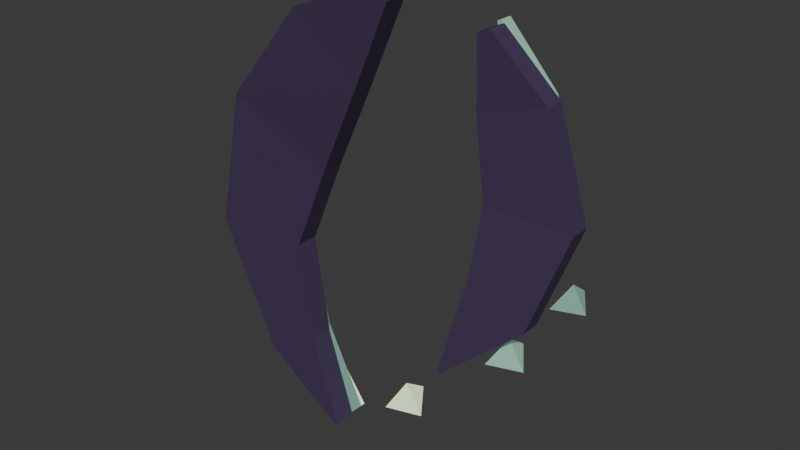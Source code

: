 # Source: undead_small_spirit_claws_v3_axis_failed_20260913.blend  (saved by Blender 5.2.44; exported with 4.5.12 LTS)
import bpy
from mathutils import Matrix  # noqa: F401  (used for matrix-valued properties, if any)

bpy.ops.wm.read_factory_settings(use_empty=True)
scene = bpy.context.scene
scene.name = 'Scene'

# ---- collections
col_collection = bpy.data.collections.new('Collection'); scene.collection.children.link(col_collection)

# ---- materials (node trees are filled in below, after node groups)
mat_m_darkvioletshell = bpy.data.materials.new('M_DarkVioletShell')
mat_m_darkvioletshell.diffuse_color = (0.055, 0.035, 0.09, 1.0)
mat_m_mosssoulbodya = bpy.data.materials.new('M_MossSoulBodyA')
mat_m_mosssoulbodya.diffuse_color = (0.205, 0.405, 0.345, 1.0)
mat_m_bonelimecore = bpy.data.materials.new('M_BoneLimeCore')
mat_m_bonelimecore.diffuse_color = (0.765, 0.98, 0.57, 1.0)
mat_m_mosssoulbodyb = bpy.data.materials.new('M_MossSoulBodyB')
mat_m_mosssoulbodyb.diffuse_color = (0.31, 0.57, 0.44, 1.0)
mat_m_soulshard = bpy.data.materials.new('M_SoulShard')
mat_m_soulshard.diffuse_color = (0.365, 0.685, 0.515, 1.0)

# ---- material node trees
mat_m_darkvioletshell.use_nodes = True; mat_m_darkvioletshell.node_tree.nodes.clear()
_N = mat_m_darkvioletshell.node_tree.nodes; _L = mat_m_darkvioletshell.node_tree.links
n0 = _N.new('ShaderNodeBsdfPrincipled'); n0.name = 'Principled BSDF'; n0.location = (-200, 100)
n0.inputs[0].default_value = (0.055, 0.035, 0.09, 1.0)
n0.inputs[2].default_value = 0.64
n0.inputs[10].default_value = 0.005
n0.inputs[27].default_value = (0.055, 0.035, 0.09, 1.0)
n1 = _N.new('ShaderNodeOutputMaterial'); n1.name = 'Material Output'; n1.location = (200, 100)
_L.new(n0.outputs[0], n1.inputs[0])
n1.is_active_output = True
mat_m_mosssoulbodya.use_nodes = True; mat_m_mosssoulbodya.node_tree.nodes.clear()
_N = mat_m_mosssoulbodya.node_tree.nodes; _L = mat_m_mosssoulbodya.node_tree.links
n0 = _N.new('ShaderNodeBsdfPrincipled'); n0.name = 'Principled BSDF'; n0.location = (-200, 100)
n0.inputs[0].default_value = (0.205, 0.405, 0.345, 1.0)
n0.inputs[2].default_value = 0.64
n0.inputs[10].default_value = 0.005
n0.inputs[27].default_value = (0.205, 0.405, 0.345, 1.0)
n0.inputs[28].default_value = 0.05
n1 = _N.new('ShaderNodeOutputMaterial'); n1.name = 'Material Output'; n1.location = (200, 100)
_L.new(n0.outputs[0], n1.inputs[0])
n1.is_active_output = True
mat_m_bonelimecore.use_nodes = True; mat_m_bonelimecore.node_tree.nodes.clear()
_N = mat_m_bonelimecore.node_tree.nodes; _L = mat_m_bonelimecore.node_tree.links
n0 = _N.new('ShaderNodeBsdfPrincipled'); n0.name = 'Principled BSDF'; n0.location = (-200, 100)
n0.inputs[0].default_value = (0.765, 0.98, 0.57, 1.0)
n0.inputs[2].default_value = 0.64
n0.inputs[10].default_value = 0.005
n0.inputs[27].default_value = (0.765, 0.98, 0.57, 1.0)
n0.inputs[28].default_value = 0.55
n1 = _N.new('ShaderNodeOutputMaterial'); n1.name = 'Material Output'; n1.location = (200, 100)
_L.new(n0.outputs[0], n1.inputs[0])
n1.is_active_output = True
mat_m_mosssoulbodyb.use_nodes = True; mat_m_mosssoulbodyb.node_tree.nodes.clear()
_N = mat_m_mosssoulbodyb.node_tree.nodes; _L = mat_m_mosssoulbodyb.node_tree.links
n0 = _N.new('ShaderNodeBsdfPrincipled'); n0.name = 'Principled BSDF'; n0.location = (-200, 100)
n0.inputs[0].default_value = (0.31, 0.57, 0.44, 1.0)
n0.inputs[2].default_value = 0.64
n0.inputs[10].default_value = 0.005
n0.inputs[27].default_value = (0.31, 0.57, 0.44, 1.0)
n0.inputs[28].default_value = 0.08
n1 = _N.new('ShaderNodeOutputMaterial'); n1.name = 'Material Output'; n1.location = (200, 100)
_L.new(n0.outputs[0], n1.inputs[0])
n1.is_active_output = True
mat_m_soulshard.use_nodes = True; mat_m_soulshard.node_tree.nodes.clear()
_N = mat_m_soulshard.node_tree.nodes; _L = mat_m_soulshard.node_tree.links
n0 = _N.new('ShaderNodeBsdfPrincipled'); n0.name = 'Principled BSDF'; n0.location = (-200, 100)
n0.inputs[0].default_value = (0.365, 0.685, 0.515, 1.0)
n0.inputs[2].default_value = 0.64
n0.inputs[10].default_value = 0.005
n0.inputs[27].default_value = (0.365, 0.685, 0.515, 1.0)
n0.inputs[28].default_value = 0.16
n1 = _N.new('ShaderNodeOutputMaterial'); n1.name = 'Material Output'; n1.location = (200, 100)
_L.new(n0.outputs[0], n1.inputs[0])
n1.is_active_output = True

# ---- world
world_world = bpy.data.worlds.new('World'); scene.world = world_world
world_world.use_nodes = True; world_world.node_tree.nodes.clear()
_N = world_world.node_tree.nodes; _L = world_world.node_tree.links
n0 = _N.new('ShaderNodeOutputWorld'); n0.name = 'World Output'; n0.location = (200, 100)
n1 = _N.new('ShaderNodeBackground'); n1.name = 'Background'; n1.location = (-200, 100)
n1.inputs[0].default_value = (0.05088, 0.05088, 0.05088, 1.0)
_L.new(n1.outputs[0], n0.inputs[0])
n0.is_active_output = True
world_world.color = (0.05088, 0.05088, 0.05088)
world_world.sun_shadow_jitter_overblur = 0.0

# ---- meshes
me_clawa_dark_mesh = bpy.data.meshes.new('ClawA_Dark_Mesh')
me_clawa_dark_mesh.from_pydata([(-0.06848, 0.026, 0.00683), (-0.1604, 0.036, -0.1885), (-0.2627, 0.046, -0.3983), (-0.3402, 0.041, -0.593), (-0.2953, 0.026, -0.8121), (-0.217, 0.016, -1.007), (-0.09152, 0.026, 0.03317), (-0.3196, 0.036, -0.05149), (-0.5173, 0.046, -0.2817), (-0.5798, 0.041, -0.607), (-0.4247, 0.026, -0.8879), (-0.223, 0.016, -1.013), (-0.06848, -0.026, 0.00683), (-0.1604, -0.016, -0.1885), (-0.2627, -0.006, -0.3983), (-0.3402, -0.011, -0.593), (-0.2953, -0.026, -0.8121), (-0.217, -0.036, -1.007), (-0.09152, -0.026, 0.03317), (-0.3196, -0.016, -0.05149), (-0.5173, -0.006, -0.2817), (-0.5798, -0.011, -0.607), (-0.4247, -0.026, -0.8879), (-0.223, -0.036, -1.013)], [], [(0, 1, 7, 6), (12, 18, 19, 13), (0, 12, 13, 1), (6, 7, 19, 18), (1, 2, 8, 7), (13, 19, 20, 14), (1, 13, 14, 2), (7, 8, 20, 19), (2, 3, 9, 8), (14, 20, 21, 15), (2, 14, 15, 3), (8, 9, 21, 20), (3, 4, 10, 9), (15, 21, 22, 16), (3, 15, 16, 4), (9, 10, 22, 21), (4, 5, 11, 10), (16, 22, 23, 17), (4, 16, 17, 5), (10, 11, 23, 22), (0, 6, 18, 12), (5, 17, 23, 11)])
me_clawa_dark_mesh.materials.append(mat_m_darkvioletshell)
me_clawa_dark_mesh.update()
me_clawa_body_mesh = bpy.data.meshes.new('ClawA_Body_Mesh')
me_clawa_body_mesh.from_pydata([(-0.07671, 0.059, 0.02024), (-0.1851, 0.069, -0.1633), (-0.3059, 0.079, -0.3745), (-0.3851, 0.074, -0.5916), (-0.322, 0.059, -0.8238), (-0.2189, 0.049, -1.005), (-0.08329, 0.059, 0.02776), (-0.2949, 0.069, -0.06869), (-0.4741, 0.079, -0.2975), (-0.5349, 0.074, -0.6004), (-0.398, 0.059, -0.8682), (-0.2211, 0.049, -1.007), (-0.07671, 0.025, 0.02024), (-0.1851, 0.035, -0.1633), (-0.3059, 0.045, -0.3745), (-0.3851, 0.04, -0.5916), (-0.322, 0.025, -0.8238), (-0.2189, 0.015, -1.005), (-0.08329, 0.025, 0.02776), (-0.2949, 0.035, -0.06869), (-0.4741, 0.045, -0.2975), (-0.5349, 0.04, -0.6004), (-0.398, 0.025, -0.8682), (-0.2211, 0.015, -1.007)], [], [(0, 1, 7, 6), (12, 18, 19, 13), (0, 12, 13, 1), (6, 7, 19, 18), (1, 2, 8, 7), (13, 19, 20, 14), (1, 13, 14, 2), (7, 8, 20, 19), (2, 3, 9, 8), (14, 20, 21, 15), (2, 14, 15, 3), (8, 9, 21, 20), (3, 4, 10, 9), (15, 21, 22, 16), (3, 15, 16, 4), (9, 10, 22, 21), (4, 5, 11, 10), (16, 22, 23, 17), (4, 16, 17, 5), (10, 11, 23, 22), (0, 6, 18, 12), (5, 17, 23, 11)])
me_clawa_body_mesh.materials.append(mat_m_mosssoulbodya)
me_clawa_body_mesh.update()
me_clawa_core_mesh = bpy.data.meshes.new('ClawA_Core_Mesh')
me_clawa_core_mesh.from_pydata([(-0.2457, 0.097, -0.1376), (-0.3835, 0.107, -0.3614), (-0.455, 0.102, -0.6109), (-0.3654, 0.087, -0.8569), (-0.234, 0.077, -1.022), (-0.2623, 0.097, -0.1264), (-0.4245, 0.107, -0.3426), (-0.493, 0.102, -0.6131), (-0.3826, 0.087, -0.8671), (-0.234, 0.077, -1.022), (-0.2457, 0.079, -0.1376), (-0.3835, 0.089, -0.3614), (-0.455, 0.084, -0.6109), (-0.3654, 0.069, -0.8569), (-0.234, 0.059, -1.022), (-0.2623, 0.079, -0.1264), (-0.4245, 0.089, -0.3426), (-0.493, 0.084, -0.6131), (-0.3826, 0.069, -0.8671), (-0.234, 0.059, -1.022)], [], [(0, 1, 6, 5), (10, 15, 16, 11), (0, 10, 11, 1), (5, 6, 16, 15), (1, 2, 7, 6), (11, 16, 17, 12), (1, 11, 12, 2), (6, 7, 17, 16), (2, 3, 8, 7), (12, 17, 18, 13), (2, 12, 13, 3), (7, 8, 18, 17), (3, 4, 9, 8), (13, 18, 19, 14), (3, 13, 14, 4), (8, 9, 19, 18), (0, 5, 15, 10), (4, 14, 19, 9)])
me_clawa_core_mesh.materials.append(mat_m_bonelimecore)
me_clawa_core_mesh.update()
me_clawb_dark_mesh = bpy.data.meshes.new('ClawB_Dark_Mesh')
me_clawb_dark_mesh.from_pydata([(0.1338, 0.057, -0.01409), (0.2561, 0.067, -0.1354), (0.33, 0.062, -0.36), (0.2488, 0.042, -0.59), (0.06254, 0.022, -0.7516), (0.1062, 0.057, -0.02591), (0.1039, 0.067, -0.1846), (0.13, 0.062, -0.36), (0.1112, 0.042, -0.53), (0.05746, 0.022, -0.7484), (0.1338, 0.013, -0.01409), (0.2561, 0.023, -0.1354), (0.33, 0.018, -0.36), (0.2488, -0.002, -0.59), (0.06254, -0.022, -0.7516), (0.1062, 0.013, -0.02591), (0.1039, 0.023, -0.1846), (0.13, 0.018, -0.36), (0.1112, -0.002, -0.53), (0.05746, -0.022, -0.7484)], [], [(0, 1, 6, 5), (10, 15, 16, 11), (0, 10, 11, 1), (5, 6, 16, 15), (1, 2, 7, 6), (11, 16, 17, 12), (1, 11, 12, 2), (6, 7, 17, 16), (2, 3, 8, 7), (12, 17, 18, 13), (2, 12, 13, 3), (7, 8, 18, 17), (3, 4, 9, 8), (13, 18, 19, 14), (3, 13, 14, 4), (8, 9, 19, 18), (0, 5, 15, 10), (4, 14, 19, 9)])
me_clawb_dark_mesh.materials.append(mat_m_darkvioletshell)
me_clawb_dark_mesh.update()
me_clawb_body_mesh = bpy.data.meshes.new('ClawB_Body_Mesh')
me_clawb_body_mesh.from_pydata([(0.1237, 0.09, -0.01042), (0.2276, 0.1, -0.1366), (0.295, 0.095, -0.352), (0.2231, 0.075, -0.5708), (0.06085, 0.055, -0.7425), (0.1163, 0.09, -0.01358), (0.1324, 0.1, -0.1674), (0.165, 0.095, -0.352), (0.1369, 0.075, -0.5332), (0.05915, 0.055, -0.7415), (0.1237, 0.06, -0.01042), (0.2276, 0.07, -0.1366), (0.295, 0.065, -0.352), (0.2231, 0.045, -0.5708), (0.06085, 0.025, -0.7425), (0.1163, 0.06, -0.01358), (0.1324, 0.07, -0.1674), (0.165, 0.065, -0.352), (0.1369, 0.045, -0.5332), (0.05915, 0.025, -0.7415)], [], [(0, 1, 6, 5), (10, 15, 16, 11), (0, 10, 11, 1), (5, 6, 16, 15), (1, 2, 7, 6), (11, 16, 17, 12), (1, 11, 12, 2), (6, 7, 17, 16), (2, 3, 8, 7), (12, 17, 18, 13), (2, 12, 13, 3), (7, 8, 18, 17), (3, 4, 9, 8), (13, 18, 19, 14), (3, 13, 14, 4), (8, 9, 19, 18), (0, 5, 15, 10), (4, 14, 19, 9)])
me_clawb_body_mesh.materials.append(mat_m_mosssoulbodyb)
me_clawb_body_mesh.update()
me_clawb_core_mesh = bpy.data.meshes.new('ClawB_Core_Mesh')
me_clawb_core_mesh.from_pydata([(0.1968, 0.1255, -0.1663), (0.255, 0.1205, -0.368), (0.1983, 0.1005, -0.5716), (0.07, 0.0805, -0.758), (0.1832, 0.1255, -0.1697), (0.225, 0.1205, -0.368), (0.1817, 0.1005, -0.5644), (0.07, 0.0805, -0.758), (0.1968, 0.1105, -0.1663), (0.255, 0.1055, -0.368), (0.1983, 0.0855, -0.5716), (0.07, 0.0655, -0.758), (0.1832, 0.1105, -0.1697), (0.225, 0.1055, -0.368), (0.1817, 0.0855, -0.5644), (0.07, 0.0655, -0.758)], [], [(0, 1, 5, 4), (8, 12, 13, 9), (0, 8, 9, 1), (4, 5, 13, 12), (1, 2, 6, 5), (9, 13, 14, 10), (1, 9, 10, 2), (5, 6, 14, 13), (2, 3, 7, 6), (10, 14, 15, 11), (2, 10, 11, 3), (6, 7, 15, 14), (0, 4, 12, 8), (3, 11, 15, 7)])
me_clawb_core_mesh.materials.append(mat_m_bonelimecore)
me_clawb_core_mesh.update()
me_sharda_mesh = bpy.data.meshes.new('ShardA_Mesh')
me_sharda_mesh.from_pydata([(-0.0715, 0.0, -0.0455), (0.0624, 0.0, -0.0234), (0.013, 0.0, 0.0754), (0.0039, 0.0936, 0.0052)], [], [(0, 1, 2), (0, 3, 1), (1, 3, 2), (2, 3, 0)])
me_sharda_mesh.materials.append(mat_m_soulshard)
me_sharda_mesh.update()
me_shardb_mesh = bpy.data.meshes.new('ShardB_Mesh')
me_shardb_mesh.from_pydata([(-0.055, 0.0, -0.035), (0.048, 0.0, -0.018), (0.01, 0.0, 0.058), (0.003, 0.072, 0.004)], [], [(0, 1, 2), (0, 3, 1), (1, 3, 2), (2, 3, 0)])
me_shardb_mesh.materials.append(mat_m_bonelimecore)
me_shardb_mesh.update()
me_shardc_mesh = bpy.data.meshes.new('ShardC_Mesh')
me_shardc_mesh.from_pydata([(-0.0495, 0.0, -0.0315), (0.0432, 0.0, -0.0162), (0.009, 0.0, 0.0522), (0.0027, 0.0648, 0.0036)], [], [(0, 1, 2), (0, 3, 1), (1, 3, 2), (2, 3, 0)])
me_shardc_mesh.materials.append(mat_m_soulshard)
me_shardc_mesh.update()
me_shardd_mesh = bpy.data.meshes.new('ShardD_Mesh')
me_shardd_mesh.from_pydata([(-0.04125, 0.0, -0.02625), (0.036, 0.0, -0.0135), (0.0075, 0.0, 0.0435), (0.00225, 0.054, 0.003)], [], [(0, 1, 2), (0, 3, 1), (1, 3, 2), (2, 3, 0)])
me_shardd_mesh.materials.append(mat_m_mosssoulbodyb)
me_shardd_mesh.update()

# ---- objects
ob_clawa_dark = bpy.data.objects.new('ClawA_Dark', me_clawa_dark_mesh)
ob_clawa_body = bpy.data.objects.new('ClawA_Body', me_clawa_body_mesh)
ob_clawa_core = bpy.data.objects.new('ClawA_Core', me_clawa_core_mesh)
ob_clawb_dark = bpy.data.objects.new('ClawB_Dark', me_clawb_dark_mesh)
ob_clawb_body = bpy.data.objects.new('ClawB_Body', me_clawb_body_mesh)
ob_clawb_core = bpy.data.objects.new('ClawB_Core', me_clawb_core_mesh)
ob_sharda = bpy.data.objects.new('ShardA', me_sharda_mesh)
ob_shardb = bpy.data.objects.new('ShardB', me_shardb_mesh)
ob_shardc = bpy.data.objects.new('ShardC', me_shardc_mesh)
ob_shardd = bpy.data.objects.new('ShardD', me_shardd_mesh)

# ---- transforms, parenting, visibility, modifiers, constraints
ob_clawa_dark.location = (0.0, 0.0, 0.0)
ob_clawa_body.location = (0.0, 0.0, 0.0)
ob_clawa_core.location = (0.0, 0.0, 0.0)
ob_clawb_dark.location = (0.0, 0.0, 0.0)
ob_clawb_body.location = (0.0, 0.0, 0.0)
ob_clawb_core.location = (0.0, 0.0, 0.0)
ob_sharda.location = (-0.41, 0.035, -0.82)
ob_sharda.rotation_euler = (0.0234, -0.0416, 0.0611)
ob_shardb.location = (-0.11, 0.075, -0.96)
ob_shardb.rotation_euler = (0.018, -0.032, 0.047)
ob_shardc.location = (0.18, 0.045, -0.7)
ob_shardc.rotation_euler = (0.0162, -0.0288, 0.0423)
ob_shardd.location = (0.33, 0.02, -0.5)
ob_shardd.rotation_euler = (0.0135, -0.024, 0.03525)

# ---- collection membership
col_collection.objects.link(ob_clawa_dark)
col_collection.objects.link(ob_clawa_body)
col_collection.objects.link(ob_clawa_core)
col_collection.objects.link(ob_clawb_dark)
col_collection.objects.link(ob_clawb_body)
col_collection.objects.link(ob_clawb_core)
col_collection.objects.link(ob_sharda)
col_collection.objects.link(ob_shardb)
col_collection.objects.link(ob_shardc)
col_collection.objects.link(ob_shardd)

# ---- scene / render settings (as saved in the file)
scene.frame_start = 1; scene.frame_end = 250; scene.frame_set(1)
scene.render.engine = 'BLENDER_EEVEE_NEXT'
scene.render.bake_bias = 0.0
scene.render.bake_samples = 0
scene.render.compositor_device = 'GPU'
scene.eevee.use_volume_custom_range = False
scene.eevee.fast_gi_thickness_near = 0.1
scene.eevee.fast_gi_thickness_far = 0.0
scene.eevee.ray_tracing_options.screen_trace_thickness = 0.1
bpy.context.view_layer.update()

# ---- added for rendering (the .blend has no active camera and no usable light): camera, sun
cam_auto = bpy.data.cameras.new('AutoCamera')
cam_auto.lens = 50.0
cam_auto.sensor_width = 36.0
cam_auto.clip_end = 1000.0
ob_auto_camera = bpy.data.objects.new('AutoCamera', cam_auto)
scene.collection.objects.link(ob_auto_camera)
ob_auto_camera.location = (1.21603, -1.53024, 0.563693)
ob_auto_camera.rotation_euler = (1.09748, -7.21219e-08, 0.694738)
scene.camera = ob_auto_camera
light_auto_sun = bpy.data.lights.new('AutoSun', 'SUN')
light_auto_sun.energy = 3.0
light_auto_sun.angle = 0.0523599
ob_auto_sun = bpy.data.objects.new('AutoSun', light_auto_sun)
scene.collection.objects.link(ob_auto_sun)
ob_auto_sun.rotation_euler = (0.872665, 0.174533, 0.523599)
bpy.context.view_layer.update()

